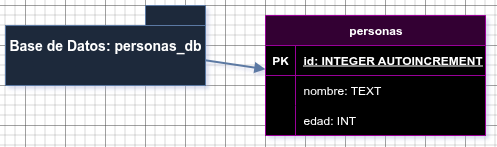

The diagram above was exported from draw.io. Its source (the exported page's mxGraphModel, read from the mxfile embedded in the PNG):
<mxGraphModel dx="872" dy="519" grid="1" gridSize="10" guides="1" tooltips="1" connect="1" arrows="1" fold="1" page="1" pageScale="1" pageWidth="827" pageHeight="1169" math="0" shadow="0">
  <root>
    <mxCell id="0" />
    <mxCell id="1" parent="0" />
    <mxCell id="db1" value="Base de Datos: personas_db" style="shape=folder;whiteSpace=wrap;html=1;fillColor=#dae8fc;strokeColor=#6c8ebf;fontSize=14;fontStyle=1;" parent="1" vertex="1">
      <mxGeometry x="60" y="40" width="200" height="80" as="geometry" />
    </mxCell>
    <mxCell id="edge_db_personas" style="endArrow=block;endFill=1;strokeColor=#6c8ebf;strokeWidth=2;" parent="1" source="db1" edge="1">
      <mxGeometry relative="1" as="geometry">
        <mxPoint x="320" y="103.7037037037037" as="targetPoint" />
      </mxGeometry>
    </mxCell>
    <mxCell id="XGNSbkfW53y64bNCj31a-1" value="personas" style="shape=table;startSize=30;container=1;collapsible=1;childLayout=tableLayout;fixedRows=1;rowLines=0;fontStyle=1;align=center;resizeLast=1;html=1;swimlaneFillColor=light-dark(default, #da33e6);fillColor=light-dark(#FFFFFF,#330033);strokeColor=light-dark(#000000,#990099);" vertex="1" parent="1">
      <mxGeometry x="320" y="50" width="220" height="120" as="geometry" />
    </mxCell>
    <mxCell id="XGNSbkfW53y64bNCj31a-2" value="" style="shape=tableRow;horizontal=0;startSize=0;swimlaneHead=0;swimlaneBody=0;fillColor=none;collapsible=0;dropTarget=0;points=[[0,0.5],[1,0.5]];portConstraint=eastwest;top=0;left=0;right=0;bottom=1;strokeColor=light-dark(#000000,#990099);" vertex="1" parent="XGNSbkfW53y64bNCj31a-1">
      <mxGeometry y="30" width="220" height="30" as="geometry" />
    </mxCell>
    <mxCell id="XGNSbkfW53y64bNCj31a-3" value="PK" style="shape=partialRectangle;connectable=0;fillColor=none;top=0;left=0;bottom=0;right=0;fontStyle=1;overflow=hidden;whiteSpace=wrap;html=1;" vertex="1" parent="XGNSbkfW53y64bNCj31a-2">
      <mxGeometry width="30" height="30" as="geometry">
        <mxRectangle width="30" height="30" as="alternateBounds" />
      </mxGeometry>
    </mxCell>
    <mxCell id="XGNSbkfW53y64bNCj31a-4" value="id: INTEGER AUTOINCREMENT" style="shape=partialRectangle;connectable=0;fillColor=none;top=0;left=0;bottom=0;right=0;align=left;spacingLeft=6;fontStyle=5;overflow=hidden;whiteSpace=wrap;html=1;strokeColor=light-dark(#000000,#990099);" vertex="1" parent="XGNSbkfW53y64bNCj31a-2">
      <mxGeometry x="30" width="190" height="30" as="geometry">
        <mxRectangle width="190" height="30" as="alternateBounds" />
      </mxGeometry>
    </mxCell>
    <mxCell id="XGNSbkfW53y64bNCj31a-5" value="" style="shape=tableRow;horizontal=0;startSize=0;swimlaneHead=0;swimlaneBody=0;fillColor=none;collapsible=0;dropTarget=0;points=[[0,0.5],[1,0.5]];portConstraint=eastwest;top=0;left=0;right=0;bottom=0;" vertex="1" parent="XGNSbkfW53y64bNCj31a-1">
      <mxGeometry y="60" width="220" height="30" as="geometry" />
    </mxCell>
    <mxCell id="XGNSbkfW53y64bNCj31a-6" value="" style="shape=partialRectangle;connectable=0;fillColor=none;top=0;left=0;bottom=0;right=0;editable=1;overflow=hidden;whiteSpace=wrap;html=1;" vertex="1" parent="XGNSbkfW53y64bNCj31a-5">
      <mxGeometry width="30" height="30" as="geometry">
        <mxRectangle width="30" height="30" as="alternateBounds" />
      </mxGeometry>
    </mxCell>
    <mxCell id="XGNSbkfW53y64bNCj31a-7" value="nombre: TEXT" style="shape=partialRectangle;connectable=0;fillColor=none;top=0;left=0;bottom=0;right=0;align=left;spacingLeft=6;overflow=hidden;whiteSpace=wrap;html=1;strokeColor=light-dark(#000000,#990099);" vertex="1" parent="XGNSbkfW53y64bNCj31a-5">
      <mxGeometry x="30" width="190" height="30" as="geometry">
        <mxRectangle width="190" height="30" as="alternateBounds" />
      </mxGeometry>
    </mxCell>
    <mxCell id="XGNSbkfW53y64bNCj31a-8" value="" style="shape=tableRow;horizontal=0;startSize=0;swimlaneHead=0;swimlaneBody=0;fillColor=none;collapsible=0;dropTarget=0;points=[[0,0.5],[1,0.5]];portConstraint=eastwest;top=0;left=0;right=0;bottom=0;" vertex="1" parent="XGNSbkfW53y64bNCj31a-1">
      <mxGeometry y="90" width="220" height="30" as="geometry" />
    </mxCell>
    <mxCell id="XGNSbkfW53y64bNCj31a-9" value="" style="shape=partialRectangle;connectable=0;fillColor=none;top=0;left=0;bottom=0;right=0;editable=1;overflow=hidden;whiteSpace=wrap;html=1;" vertex="1" parent="XGNSbkfW53y64bNCj31a-8">
      <mxGeometry width="30" height="30" as="geometry">
        <mxRectangle width="30" height="30" as="alternateBounds" />
      </mxGeometry>
    </mxCell>
    <mxCell id="XGNSbkfW53y64bNCj31a-10" value="edad: INT" style="shape=partialRectangle;connectable=0;fillColor=none;top=0;left=0;bottom=0;right=0;align=left;spacingLeft=6;overflow=hidden;whiteSpace=wrap;html=1;strokeColor=light-dark(#000000,#990099);" vertex="1" parent="XGNSbkfW53y64bNCj31a-8">
      <mxGeometry x="30" width="190" height="30" as="geometry">
        <mxRectangle width="190" height="30" as="alternateBounds" />
      </mxGeometry>
    </mxCell>
  </root>
</mxGraphModel>